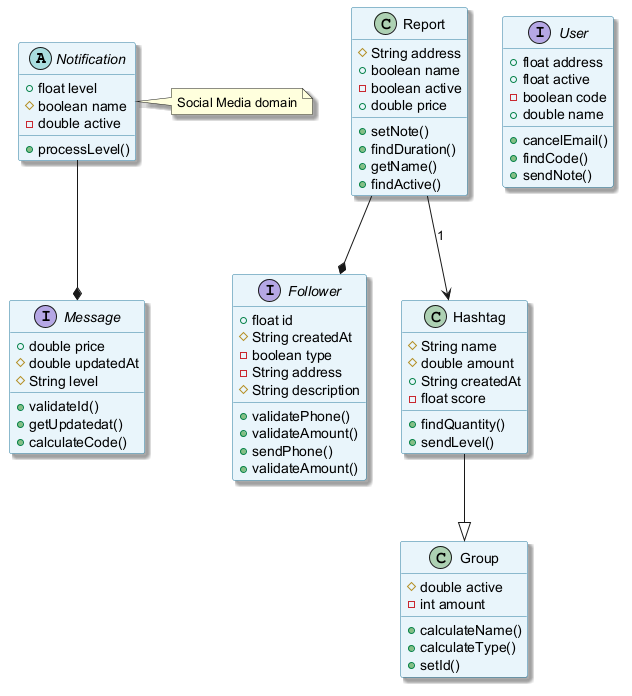

The diagram above was rendered by PlantUML. Its source (embedded in the PNG):
@startuml
skinparam backgroundColor #FFFFFF
skinparam classBackgroundColor #E8F4FA
skinparam classBorderColor #2C7DA0
skinparam shadowing true
abstract class Notification {
  +float level
  #boolean name
  -double active
  +processLevel()
}
class Report {
  #String address
  +boolean name
  -boolean active
  +double price
  +setNote()
  +findDuration()
  +getName()
  +findActive()
}
interface Follower {
  +float id
  #String createdAt
  -boolean type
  -String address
  #String description
  +validatePhone()
  +validateAmount()
  +sendPhone()
  +validateAmount()
}
class Hashtag {
  #String name
  #double amount
  +String createdAt
  -float score
  +findQuantity()
  +sendLevel()
}
class Group {
  #double active
  -int amount
  +calculateName()
  +calculateType()
  +setId()
}
interface User {
  +float address
  +float active
  -boolean code
  +double name
  +cancelEmail()
  +findCode()
  +sendNote()
}
interface Message {
  +double price
  #double updatedAt
  #String level
  +validateId()
  +getUpdatedat()
  +calculateCode()
}
Report --> Hashtag : "1"
Report --* Follower
Notification --* Message
Hashtag --|> Group
note right of Notification : Social Media domain
@enduml